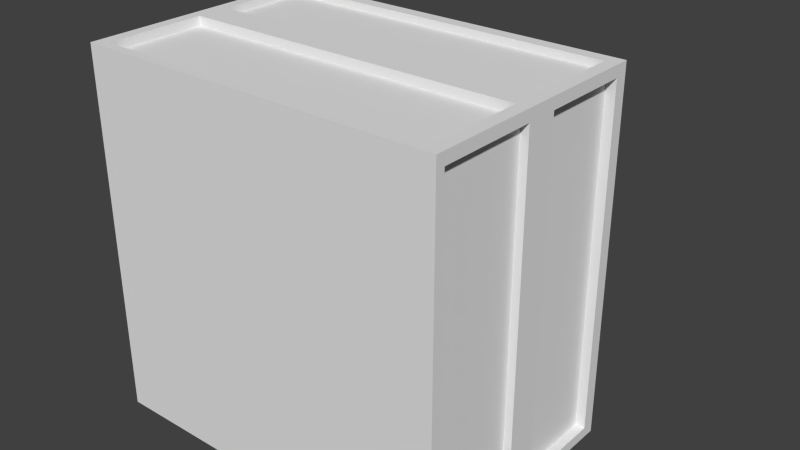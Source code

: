 # Source: Def_House.blend  (saved by Blender 2.75.0; exported with 4.5.12 LTS)
import bpy
from mathutils import Matrix  # noqa: F401  (used for matrix-valued properties, if any)

bpy.ops.wm.read_factory_settings(use_empty=True)
scene = bpy.context.scene
scene.name = 'Scene'

# ---- collections
col_collection_1 = bpy.data.collections.new('Collection 1'); scene.collection.children.link(col_collection_1)

# ---- materials (node trees are filled in below, after node groups)
mat_material = bpy.data.materials.new('Material')
mat_material.alpha_threshold = 0.0
mat_material.use_transparent_shadow = False
mat_material.roughness = 0.5
mat_material.line_color = (0.0, 0.0, 0.0, 1.0)

# ---- material node trees

# ---- world
world_world = bpy.data.worlds.new('World'); scene.world = world_world
world_world.color = (0.05088, 0.05088, 0.05088)
world_world.use_sun_shadow = False
world_world.sun_shadow_jitter_overblur = 0.0
world_world.cycles.sampling_method = 'MANUAL'
world_world.cycles.sample_map_resolution = 256

# ---- meshes
me_cube = bpy.data.meshes.new('Cube')
me_cube.from_pydata([(0.9979, 0.5627, -1.265), (0.9979, 0.5627, 0.7349), (-1.002, 0.5627, 0.7349), (-1.002, 0.5627, -1.265), (0.03395, 2.563, -1.01), (0.03395, 2.563, 0.4798), (-0.03809, 2.563, 0.4798), (-0.03809, 2.563, -1.01), (0.9979, 1.902, -1.265), (0.9979, 1.902, 0.7349), (-1.002, 1.902, 0.7349), (-1.002, 1.902, -1.265), (-0.9382, 0.5627, -1.265), (-0.9382, 0.5627, 0.7349), (-0.03579, 2.563, -1.01), (-0.03579, 2.563, 0.4798), (-0.9382, 1.902, -1.265), (-0.9382, 1.902, 0.7349), (0.9297, 0.5627, -1.265), (0.9297, 0.5627, 0.7349), (0.03149, 2.563, -1.01), (0.03149, 2.563, 0.4798), (0.9297, 1.902, -1.265), (0.9297, 1.902, 0.7349), (0.9979, 0.5627, -1.208), (-1.002, 0.5627, -1.208), (0.03395, 2.563, -0.9677), (-0.03809, 2.563, -0.9677), (-1.002, 1.902, -1.208), (0.9979, 1.902, -1.208), (-0.03579, 2.563, -0.9677), (-0.9382, 0.5627, -1.208), (0.9297, 0.5627, -1.208), (0.03149, 2.563, -0.9677), (0.9979, 0.5627, 0.6722), (0.03395, 2.563, 0.4331), (0.9979, 1.902, 0.6722), (-0.03579, 2.563, 0.4331), (0.03149, 2.563, 0.4331), (-1.002, 0.5627, 0.6722), (-0.03809, 2.563, 0.4331), (-1.002, 1.902, 0.6722), (-0.9382, 0.5627, 0.6722), (0.9297, 0.5627, 0.6722), (0.9979, 1.831, -1.265), (0.9979, 1.831, 0.7349), (-1.002, 1.831, 0.7349), (-1.002, 1.831, -1.265), (-0.9382, 1.831, 0.7349), (-0.9382, 1.831, -1.265), (0.9297, 1.831, -1.265), (0.9297, 1.831, 0.7349), (0.9979, 1.831, -1.208), (-1.002, 1.831, -1.208), (-1.002, 1.831, 0.6722), (0.9979, 1.831, 0.6722), (-0.9382, 1.332, 0.7349), (0.9297, 1.332, 0.7349), (0.9979, 1.332, -1.208), (-1.002, 1.332, -1.208), (-1.002, 1.332, 0.6722), (0.9979, 1.332, 0.6722), (0.9979, 1.332, -1.265), (0.9979, 1.332, 0.7349), (-1.002, 1.332, 0.7349), (-1.002, 1.332, -1.265), (-0.9382, 1.332, -1.265), (0.9297, 1.332, -1.265), (-0.9382, 1.157, 0.7349), (0.9297, 1.157, 0.7349), (0.9979, 1.157, -1.208), (-1.002, 1.157, -1.208), (-1.002, 1.157, 0.6722), (0.9979, 1.157, 0.6722), (0.9979, 1.157, -1.265), (0.9979, 1.157, 0.7349), (-1.002, 1.157, 0.7349), (-1.002, 1.157, -1.265), (-0.9382, 1.157, -1.265), (0.9297, 1.157, -1.265), (-0.9382, 0.6126, 0.7349), (0.9297, 0.6126, 0.7349), (0.9979, 0.6126, -1.208), (-1.002, 0.6126, -1.208), (-1.002, 0.6126, 0.6722), (0.9979, 0.6126, 0.6722), (0.9979, 0.6126, -1.265), (0.9979, 0.6126, 0.7349), (-1.002, 0.6126, 0.7349), (-1.002, 0.6126, -1.265), (-0.9382, 0.6126, -1.265), (0.9297, 0.6126, -1.265), (-0.9382, 1.332, -1.232), (-0.9382, 1.831, -1.232), (0.9297, 1.332, -1.232), (0.9297, 1.831, -1.232), (-0.9382, 0.6126, -1.222), (-0.9382, 1.157, -1.222), (0.9297, 0.6126, -1.222), (0.9297, 1.157, -1.222), (-0.9616, 1.157, 0.6722), (-0.9616, 1.157, -1.208), (-0.9616, 0.6126, -1.208), (-0.9616, 0.6126, 0.6722), (-0.9688, 1.831, 0.6722), (-0.9688, 1.831, -1.208), (-0.9688, 1.332, -1.208), (-0.9688, 1.332, 0.6722), (0.9544, 1.157, -1.208), (0.9544, 1.157, 0.6722), (0.9544, 0.6126, -1.208), (0.9544, 0.6126, 0.6722), (0.9452, 1.831, -1.208), (0.9452, 1.831, 0.6722), (0.9452, 1.332, -1.208), (0.9452, 1.332, 0.6722), (0.9297, 1.831, 0.6944), (-0.9382, 1.831, 0.6944), (-0.9382, 1.332, 0.6944), (0.9297, 1.332, 0.6944), (0.9297, 1.157, 0.6853), (-0.9382, 1.157, 0.6853), (-0.9382, 0.6126, 0.6853), (0.9297, 0.6126, 0.6853)], [], [(42, 13, 2, 39), (37, 40, 6, 15), (36, 35, 5, 9), (17, 15, 6, 10), (28, 27, 7, 11), (90, 12, 3, 89), (14, 16, 11, 7), (53, 28, 11, 47), (48, 17, 10, 46), (55, 36, 9, 45), (51, 23, 17, 48), (20, 22, 16, 14), (91, 18, 12, 90), (23, 21, 15, 17), (38, 37, 15, 21), (43, 19, 13, 42), (34, 1, 19, 43), (35, 38, 21, 5), (9, 5, 21, 23), (86, 0, 18, 91), (4, 8, 22, 20), (45, 9, 23, 51), (4, 20, 33, 26), (0, 24, 32, 18), (18, 32, 31, 12), (20, 14, 30, 33), (44, 8, 29, 52), (54, 41, 28, 53), (41, 40, 27, 28), (8, 4, 26, 29), (14, 7, 27, 30), (12, 31, 25, 3), (10, 6, 40, 41), (46, 10, 41, 54), (26, 33, 38, 35), (24, 34, 43, 32), (32, 43, 42, 31), (33, 30, 37, 38), (52, 29, 36, 55), (29, 26, 35, 36), (30, 27, 40, 37), (31, 42, 39, 25), (55, 61, 115, 113), (64, 46, 54, 60), (59, 60, 107, 106), (62, 44, 52, 58), (63, 45, 51, 57), (8, 44, 50, 22), (22, 50, 49, 16), (57, 51, 116, 119), (61, 55, 45, 63), (56, 48, 46, 64), (59, 53, 47, 65), (16, 49, 47, 11), (71, 59, 65, 77), (68, 56, 64, 76), (73, 61, 63, 75), (69, 57, 56, 68), (75, 63, 57, 69), (74, 62, 58, 70), (72, 60, 59, 71), (76, 64, 60, 72), (70, 58, 61, 73), (44, 62, 67, 50), (49, 50, 95, 93), (49, 66, 65, 47), (70, 73, 109, 108), (88, 76, 72, 84), (71, 83, 102, 101), (86, 74, 70, 82), (87, 75, 69, 81), (81, 69, 120, 123), (85, 73, 75, 87), (80, 68, 76, 88), (83, 71, 77, 89), (62, 74, 79, 67), (67, 79, 78, 66), (66, 78, 77, 65), (25, 83, 89, 3), (13, 80, 88, 2), (34, 85, 87, 1), (19, 81, 80, 13), (1, 87, 81, 19), (0, 86, 82, 24), (39, 84, 83, 25), (2, 88, 84, 39), (24, 82, 85, 34), (74, 86, 91, 79), (90, 78, 97, 96), (78, 90, 89, 77), (95, 94, 92, 93), (66, 49, 93, 92), (50, 67, 94, 95), (67, 66, 92, 94), (99, 98, 96, 97), (91, 90, 96, 98), (79, 91, 98, 99), (78, 79, 99, 97), (103, 100, 101, 102), (72, 71, 101, 100), (84, 72, 100, 103), (83, 84, 103, 102), (107, 104, 105, 106), (53, 59, 106, 105), (54, 53, 105, 104), (60, 54, 104, 107), (110, 108, 109, 111), (82, 70, 108, 110), (85, 82, 110, 111), (73, 85, 111, 109), (114, 112, 113, 115), (52, 55, 113, 112), (58, 52, 112, 114), (61, 58, 114, 115), (119, 116, 117, 118), (51, 48, 117, 116), (56, 57, 119, 118), (48, 56, 118, 117), (123, 120, 121, 122), (69, 68, 121, 120), (80, 81, 123, 122), (68, 80, 122, 121)])
me_cube.materials.append(mat_material)
me_cube.use_remesh_preserve_volume = False
me_cube.use_remesh_preserve_attributes = False
me_cube.use_mirror_vertex_groups = False
me_cube.update()

# ---- objects
ob_cube = bpy.data.objects.new('Cube', me_cube)

# ---- transforms, parenting, visibility, modifiers, constraints
ob_cube.location = (0.00576, -3.844, 3.017)
ob_cube.scale = (2.783, 2.783, 2.783)
ob_cube.lock_rotations_4d = False
ob_cube.empty_display_type = 'ARROWS'
ob_cube.lineart.crease_threshold = 0.0

# ---- collection membership
col_collection_1.objects.link(ob_cube)

# ---- scene / render settings (as saved in the file)
scene.frame_start = 1; scene.frame_end = 250; scene.frame_set(1)
scene.render.engine = 'BLENDER_EEVEE_NEXT'
scene.render.resolution_percentage = 50
scene.render.dither_intensity = 0.0
scene.cycles.use_denoising = False
scene.cycles.samples = 10
scene.cycles.sampling_pattern = 'TABULATED_SOBOL'
scene.cycles.light_sampling_threshold = 0.0
scene.cycles.use_adaptive_sampling = False
scene.cycles.use_light_tree = False
scene.cycles.blur_glossy = 0.0
scene.cycles.pixel_filter_type = 'GAUSSIAN'
scene.cycles.sample_clamp_indirect = 0.0
scene.view_settings.view_transform = 'Standard'
bpy.context.view_layer.update()

# ---- added for rendering (the .blend has no active camera and no usable light): camera, sun
cam_auto = bpy.data.cameras.new('AutoCamera')
cam_auto.lens = 50.0
cam_auto.sensor_width = 36.0
cam_auto.clip_end = 1000.0
ob_auto_camera = bpy.data.objects.new('AutoCamera', cam_auto)
scene.collection.objects.link(ob_auto_camera)
ob_auto_camera.location = (8.91896, -10.198, 9.41439)
ob_auto_camera.rotation_euler = (1.09748, -7.21219e-08, 0.694738)
scene.camera = ob_auto_camera
light_auto_sun = bpy.data.lights.new('AutoSun', 'SUN')
light_auto_sun.energy = 3.0
light_auto_sun.angle = 0.0523599
ob_auto_sun = bpy.data.objects.new('AutoSun', light_auto_sun)
scene.collection.objects.link(ob_auto_sun)
ob_auto_sun.rotation_euler = (0.872665, 0.174533, 0.523599)
bpy.context.view_layer.update()
